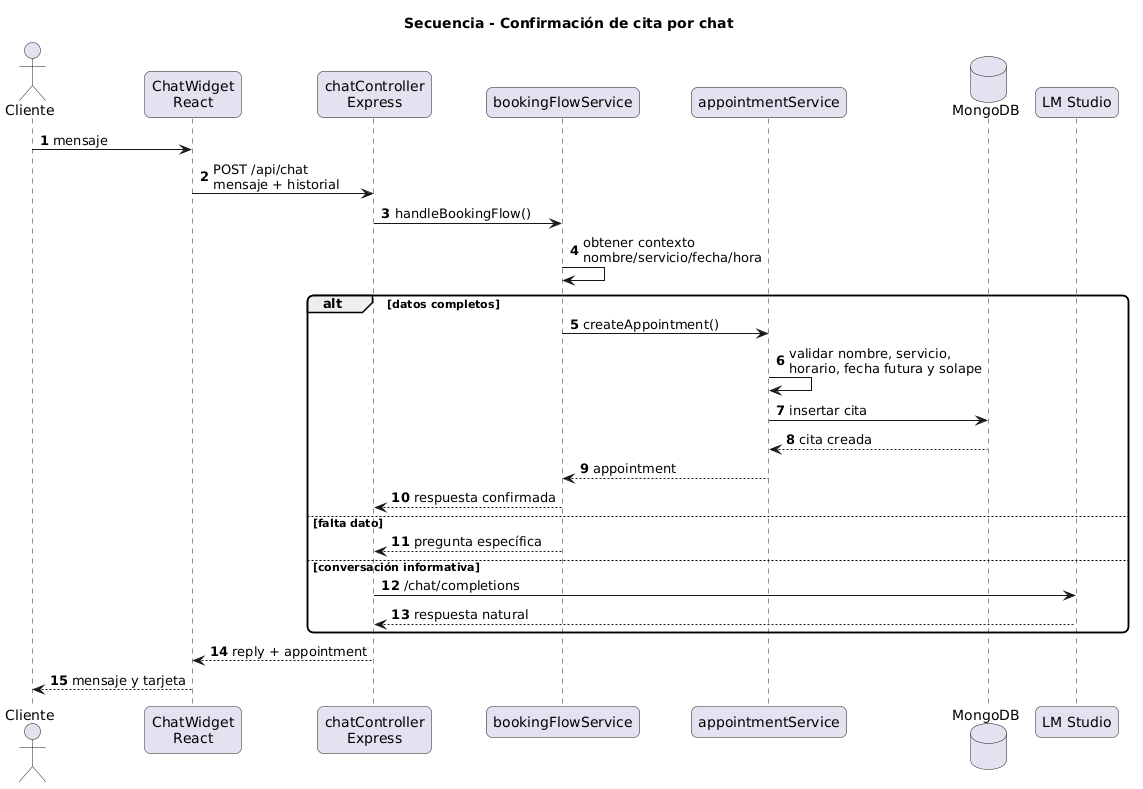

The diagram above was rendered by PlantUML. Its source (embedded in the PNG):
@startuml
title Secuencia - Confirmación de cita por chat
skinparam shadowing false
skinparam roundcorner 12
autonumber

actor Cliente
participant "ChatWidget\nReact" as Widget
participant "chatController\nExpress" as Chat
participant "bookingFlowService" as Flow
participant "appointmentService" as Appointments
database "MongoDB" as Mongo
participant "LM Studio" as LM

Cliente -> Widget : mensaje
Widget -> Chat : POST /api/chat\nmensaje + historial
Chat -> Flow : handleBookingFlow()
Flow -> Flow : obtener contexto\nnombre/servicio/fecha/hora

alt datos completos
  Flow -> Appointments : createAppointment()
  Appointments -> Appointments : validar nombre, servicio,\nhorario, fecha futura y solape
  Appointments -> Mongo : insertar cita
  Mongo --> Appointments : cita creada
  Appointments --> Flow : appointment
  Flow --> Chat : respuesta confirmada
else falta dato
  Flow --> Chat : pregunta específica
else conversación informativa
  Chat -> LM : /chat/completions
  LM --> Chat : respuesta natural
end

Chat --> Widget : reply + appointment
Widget --> Cliente : mensaje y tarjeta
@enduml